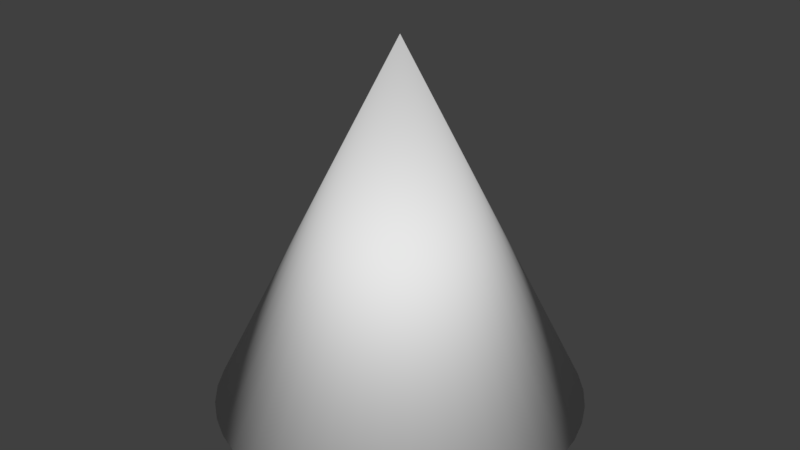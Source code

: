 # Source: owiewka.blend  (saved by Blender 2.79.0; exported with 4.5.12 LTS)
import bpy
from mathutils import Matrix  # noqa: F401  (used for matrix-valued properties, if any)

bpy.ops.wm.read_factory_settings(use_empty=True)
scene = bpy.context.scene
scene.name = 'Scene'

# ---- collections
col_collection_1 = bpy.data.collections.new('Collection 1'); scene.collection.children.link(col_collection_1)

# ---- world
world_world = bpy.data.worlds.new('World'); scene.world = world_world
world_world.color = (0.05088, 0.05088, 0.05088)
world_world.use_sun_shadow = False
world_world.sun_shadow_jitter_overblur = 0.0
world_world.cycles.sampling_method = 'MANUAL'

# ---- meshes
me_cone_001 = bpy.data.meshes.new('Cone.001')
me_cone_001.from_pydata([(0.0, 1.0, -1.0), (0.0, 0.0, 1.0), (0.149, 0.9888, -1.0), (0.2948, 0.9556, -1.0), (0.4339, 0.901, -1.0), (0.5633, 0.8262, -1.0), (0.6802, 0.7331, -1.0), (0.7818, 0.6235, -1.0), (0.866, 0.5, -1.0), (0.9309, 0.3653, -1.0), (0.9749, 0.2225, -1.0), (0.9972, 0.07473, -1.0), (0.9972, -0.07473, -1.0), (0.9749, -0.2225, -1.0), (0.9309, -0.3653, -1.0), (0.866, -0.5, -1.0), (0.7818, -0.6235, -1.0), (0.6802, -0.7331, -1.0), (0.5633, -0.8262, -1.0), (0.4339, -0.901, -1.0), (0.2948, -0.9556, -1.0), (0.149, -0.9888, -1.0), (6.278e-07, -1.0, -1.0), (-0.149, -0.9888, -1.0), (-0.2948, -0.9556, -1.0), (-0.4339, -0.901, -1.0), (-0.5633, -0.8262, -1.0), (-0.6802, -0.7331, -1.0), (-0.7818, -0.6235, -1.0), (-0.866, -0.5, -1.0), (-0.9309, -0.3653, -1.0), (-0.9749, -0.2225, -1.0), (-0.9972, -0.07473, -1.0), (-0.9972, 0.07473, -1.0), (-0.9749, 0.2225, -1.0), (-0.9309, 0.3653, -1.0), (-0.866, 0.5, -1.0), (-0.7818, 0.6235, -1.0), (-0.6802, 0.7331, -1.0), (-0.5633, 0.8262, -1.0), (-0.4339, 0.901, -1.0), (-0.2948, 0.9556, -1.0), (-0.149, 0.9888, -1.0)], [], [(0, 1, 2), (2, 1, 3), (3, 1, 4), (4, 1, 5), (5, 1, 6), (6, 1, 7), (7, 1, 8), (8, 1, 9), (9, 1, 10), (10, 1, 11), (11, 1, 12), (12, 1, 13), (13, 1, 14), (14, 1, 15), (15, 1, 16), (16, 1, 17), (17, 1, 18), (18, 1, 19), (19, 1, 20), (20, 1, 21), (21, 1, 22), (22, 1, 23), (23, 1, 24), (24, 1, 25), (25, 1, 26), (26, 1, 27), (27, 1, 28), (28, 1, 29), (29, 1, 30), (30, 1, 31), (31, 1, 32), (32, 1, 33), (33, 1, 34), (34, 1, 35), (35, 1, 36), (36, 1, 37), (37, 1, 38), (38, 1, 39), (39, 1, 40), (40, 1, 41), (41, 1, 42), (42, 1, 0), (0, 2, 3, 4, 5, 6, 7, 8, 9, 10, 11, 12, 13, 14, 15, 16, 17, 18, 19, 20, 21, 22, 23, 24, 25, 26, 27, 28, 29, 30, 31, 32, 33, 34, 35, 36, 37, 38, 39, 40, 41, 42)])
me_cone_001.polygons.foreach_set('use_smooth', [True] * 43)
me_cone_001.use_remesh_preserve_volume = False
me_cone_001.use_remesh_preserve_attributes = False
me_cone_001.use_mirror_vertex_groups = False
me_cone_001.update()

# ---- objects
ob_cone = bpy.data.objects.new('Cone', me_cone_001)

# ---- transforms, parenting, visibility, modifiers, constraints
ob_cone.location = (0.0, 0.0, 0.0)
ob_cone.lineart.crease_threshold = 0.0

# ---- collection membership
col_collection_1.objects.link(ob_cone)

# ---- scene / render settings (as saved in the file)
scene.frame_start = 1; scene.frame_end = 250; scene.frame_set(1)
scene.render.engine = 'BLENDER_EEVEE_NEXT'
scene.render.resolution_percentage = 50
scene.render.dither_intensity = 0.0
scene.cycles.use_denoising = False
scene.cycles.samples = 128
scene.cycles.sampling_pattern = 'TABULATED_SOBOL'
scene.cycles.use_adaptive_sampling = False
scene.cycles.use_light_tree = False
scene.cycles.blur_glossy = 0.0
scene.cycles.sample_clamp_indirect = 0.0
scene.view_settings.view_transform = 'Standard'
bpy.context.view_layer.update()

# ---- added for rendering (the .blend has no active camera and no usable light): camera, sun
cam_auto = bpy.data.cameras.new('AutoCamera')
cam_auto.lens = 50.0
cam_auto.sensor_width = 36.0
cam_auto.clip_end = 1000.0
ob_auto_camera = bpy.data.objects.new('AutoCamera', cam_auto)
scene.collection.objects.link(ob_auto_camera)
ob_auto_camera.location = (3.20209, -3.84251, 2.56167)
ob_auto_camera.rotation_euler = (1.09748, -7.21219e-08, 0.694738)
scene.camera = ob_auto_camera
light_auto_sun = bpy.data.lights.new('AutoSun', 'SUN')
light_auto_sun.energy = 3.0
light_auto_sun.angle = 0.0523599
ob_auto_sun = bpy.data.objects.new('AutoSun', light_auto_sun)
scene.collection.objects.link(ob_auto_sun)
ob_auto_sun.rotation_euler = (0.872665, 0.174533, 0.523599)
bpy.context.view_layer.update()
